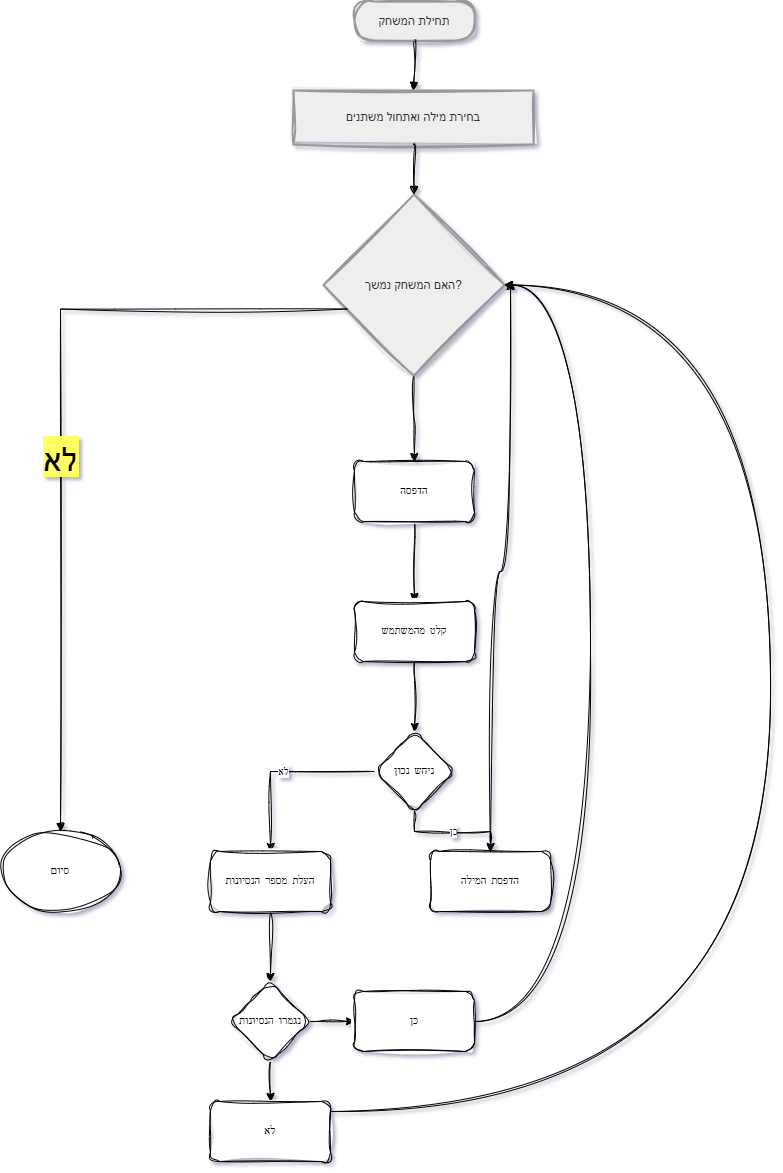

The diagram above was exported from draw.io. Its source (the exported page's mxGraphModel, read from the mxfile embedded in the PNG):
<mxGraphModel dx="1106" dy="644" grid="1" gridSize="10" guides="1" tooltips="1" connect="1" arrows="1" fold="1" page="1" pageScale="1" pageWidth="827" pageHeight="1169" background="none" math="0" shadow="1">
  <root>
    <mxCell id="0" />
    <mxCell id="1" parent="0" />
    <mxCell id="_dB23GQZE9YlMU52iS6Y-42" parent="1" style="rounded=1;whiteSpace=wrap;arcSize=50;strokeWidth=2;fillColor=light-dark(#eeeeee,#1f2020);strokeColor=light-dark(#999999,#cccccc);fontColor=light-dark(#333333,#cccccc);sketch=1;curveFitting=1;jiggle=2;" value="תחילת המשחק" vertex="1">
      <mxGeometry height="39" width="120" x="694" y="440" as="geometry" />
    </mxCell>
    <mxCell id="_dB23GQZE9YlMU52iS6Y-43" parent="1" style="whiteSpace=wrap;strokeWidth=2;fillColor=light-dark(#eeeeee,#1f2020);strokeColor=light-dark(#999999,#cccccc);fontColor=light-dark(#333333,#cccccc);sketch=1;curveFitting=1;jiggle=2;" value="בחירת מילה ואתחול משתנים" vertex="1">
      <mxGeometry height="54" width="240" x="633" y="529" as="geometry" />
    </mxCell>
    <mxCell id="pn40LPgHL8IOaGhEa3yn-22" edge="1" parent="1" source="_dB23GQZE9YlMU52iS6Y-44" style="edgeStyle=orthogonalEdgeStyle;rounded=0;sketch=1;hachureGap=4;jiggle=2;curveFitting=1;orthogonalLoop=1;jettySize=auto;html=1;fontFamily=Architects Daughter;fontSource=https%3A%2F%2Ffonts.googleapis.com%2Fcss%3Ffamily%3DArchitects%2BDaughter;" target="pn40LPgHL8IOaGhEa3yn-21" value="">
      <mxGeometry relative="1" as="geometry" />
    </mxCell>
    <mxCell id="_dB23GQZE9YlMU52iS6Y-44" parent="1" style="rhombus;strokeWidth=2;whiteSpace=wrap;fillColor=light-dark(#eeeeee,#1f2020);strokeColor=light-dark(#999999,#cccccc);fontColor=light-dark(#333333,#cccccc);sketch=1;curveFitting=1;jiggle=2;" value="האם המשחק נמשך?" vertex="1">
      <mxGeometry height="181" width="181" x="663" y="633" as="geometry" />
    </mxCell>
    <mxCell id="_dB23GQZE9YlMU52iS6Y-54" edge="1" parent="1" source="_dB23GQZE9YlMU52iS6Y-42" style="curved=1;startArrow=none;endArrow=block;exitX=0.5;exitY=1;entryX=0.5;entryY=0;rounded=0;sketch=1;curveFitting=1;jiggle=2;" target="_dB23GQZE9YlMU52iS6Y-43" value="">
      <mxGeometry relative="1" as="geometry">
        <Array as="points" />
      </mxGeometry>
    </mxCell>
    <mxCell id="_dB23GQZE9YlMU52iS6Y-55" edge="1" parent="1" source="_dB23GQZE9YlMU52iS6Y-43" style="curved=1;startArrow=none;endArrow=block;exitX=0.5;exitY=1;entryX=0.5;entryY=0;rounded=0;sketch=1;curveFitting=1;jiggle=2;" target="_dB23GQZE9YlMU52iS6Y-44" value="">
      <mxGeometry relative="1" as="geometry">
        <Array as="points" />
      </mxGeometry>
    </mxCell>
    <mxCell id="_dB23GQZE9YlMU52iS6Y-56" edge="1" parent="1" source="_dB23GQZE9YlMU52iS6Y-44" style="startArrow=none;endArrow=block;exitX=0;exitY=0.68;rounded=0;sketch=1;curveFitting=1;jiggle=2;edgeStyle=orthogonalEdgeStyle;fontSize=33;labelBackgroundColor=#FFFF66;" target="pn40LPgHL8IOaGhEa3yn-20" value="לא">
      <mxGeometry relative="1" x="0.0743" as="geometry">
        <mxPoint as="offset" />
        <mxPoint x="400" y="1300" as="targetPoint" />
      </mxGeometry>
    </mxCell>
    <mxCell id="pn40LPgHL8IOaGhEa3yn-20" parent="1" style="ellipse;whiteSpace=wrap;html=1;sketch=1;hachureGap=4;jiggle=2;curveFitting=1;fontFamily=Architects Daughter;fontSource=https%3A%2F%2Ffonts.googleapis.com%2Fcss%3Ffamily%3DArchitects%2BDaughter;" value="סיום" vertex="1">
      <mxGeometry height="80" width="120" x="340" y="1270" as="geometry" />
    </mxCell>
    <mxCell id="pn40LPgHL8IOaGhEa3yn-24" edge="1" parent="1" source="pn40LPgHL8IOaGhEa3yn-21" style="edgeStyle=orthogonalEdgeStyle;rounded=0;sketch=1;hachureGap=4;jiggle=2;curveFitting=1;orthogonalLoop=1;jettySize=auto;html=1;fontFamily=Architects Daughter;fontSource=https%3A%2F%2Ffonts.googleapis.com%2Fcss%3Ffamily%3DArchitects%2BDaughter;" target="pn40LPgHL8IOaGhEa3yn-23" value="">
      <mxGeometry relative="1" as="geometry" />
    </mxCell>
    <mxCell id="pn40LPgHL8IOaGhEa3yn-21" parent="1" style="rounded=1;whiteSpace=wrap;html=1;sketch=1;hachureGap=4;jiggle=2;curveFitting=1;fontFamily=Architects Daughter;fontSource=https%3A%2F%2Ffonts.googleapis.com%2Fcss%3Ffamily%3DArchitects%2BDaughter;" value="הדפסה" vertex="1">
      <mxGeometry height="60" width="120" x="694" y="900" as="geometry" />
    </mxCell>
    <mxCell id="pn40LPgHL8IOaGhEa3yn-26" edge="1" parent="1" source="pn40LPgHL8IOaGhEa3yn-23" style="edgeStyle=orthogonalEdgeStyle;rounded=0;sketch=1;hachureGap=4;jiggle=2;curveFitting=1;orthogonalLoop=1;jettySize=auto;html=1;fontFamily=Architects Daughter;fontSource=https%3A%2F%2Ffonts.googleapis.com%2Fcss%3Ffamily%3DArchitects%2BDaughter;" target="pn40LPgHL8IOaGhEa3yn-25" value="">
      <mxGeometry relative="1" as="geometry" />
    </mxCell>
    <mxCell id="pn40LPgHL8IOaGhEa3yn-23" parent="1" style="whiteSpace=wrap;html=1;fontFamily=Architects Daughter;rounded=1;sketch=1;hachureGap=4;jiggle=2;curveFitting=1;fontSource=https%3A%2F%2Ffonts.googleapis.com%2Fcss%3Ffamily%3DArchitects%2BDaughter;" value="קלט מהמשתמש" vertex="1">
      <mxGeometry height="60" width="120" x="694" y="1040" as="geometry" />
    </mxCell>
    <mxCell id="pn40LPgHL8IOaGhEa3yn-28" edge="1" parent="1" source="pn40LPgHL8IOaGhEa3yn-25" style="edgeStyle=orthogonalEdgeStyle;rounded=0;sketch=1;hachureGap=4;jiggle=2;curveFitting=1;orthogonalLoop=1;jettySize=auto;html=1;fontFamily=Architects Daughter;fontSource=https%3A%2F%2Ffonts.googleapis.com%2Fcss%3Ffamily%3DArchitects%2BDaughter;" target="pn40LPgHL8IOaGhEa3yn-27" value="לא">
      <mxGeometry relative="1" as="geometry" />
    </mxCell>
    <mxCell id="pn40LPgHL8IOaGhEa3yn-37" edge="1" parent="1" source="pn40LPgHL8IOaGhEa3yn-25" style="edgeStyle=orthogonalEdgeStyle;rounded=0;sketch=1;hachureGap=4;jiggle=2;curveFitting=1;orthogonalLoop=1;jettySize=auto;html=1;fontFamily=Architects Daughter;fontSource=https%3A%2F%2Ffonts.googleapis.com%2Fcss%3Ffamily%3DArchitects%2BDaughter;" target="pn40LPgHL8IOaGhEa3yn-36" value="כן">
      <mxGeometry relative="1" as="geometry" />
    </mxCell>
    <mxCell id="pn40LPgHL8IOaGhEa3yn-25" parent="1" style="rhombus;whiteSpace=wrap;html=1;fontFamily=Architects Daughter;rounded=1;sketch=1;hachureGap=4;jiggle=2;curveFitting=1;fontSource=https%3A%2F%2Ffonts.googleapis.com%2Fcss%3Ffamily%3DArchitects%2BDaughter;" value="ניחש נכון" vertex="1">
      <mxGeometry height="80" width="80" x="714" y="1170" as="geometry" />
    </mxCell>
    <mxCell id="pn40LPgHL8IOaGhEa3yn-30" edge="1" parent="1" source="pn40LPgHL8IOaGhEa3yn-27" style="edgeStyle=orthogonalEdgeStyle;rounded=0;sketch=1;hachureGap=4;jiggle=2;curveFitting=1;orthogonalLoop=1;jettySize=auto;html=1;fontFamily=Architects Daughter;fontSource=https%3A%2F%2Ffonts.googleapis.com%2Fcss%3Ffamily%3DArchitects%2BDaughter;" target="pn40LPgHL8IOaGhEa3yn-29" value="">
      <mxGeometry relative="1" as="geometry" />
    </mxCell>
    <mxCell id="pn40LPgHL8IOaGhEa3yn-27" parent="1" style="whiteSpace=wrap;html=1;fontFamily=Architects Daughter;rounded=1;sketch=1;hachureGap=4;jiggle=2;curveFitting=1;fontSource=https%3A%2F%2Ffonts.googleapis.com%2Fcss%3Ffamily%3DArchitects%2BDaughter;" value="העלת מספר הנסיונות" vertex="1">
      <mxGeometry height="60" width="120" x="550" y="1290" as="geometry" />
    </mxCell>
    <mxCell id="pn40LPgHL8IOaGhEa3yn-32" edge="1" parent="1" source="pn40LPgHL8IOaGhEa3yn-29" style="edgeStyle=orthogonalEdgeStyle;rounded=0;sketch=1;hachureGap=4;jiggle=2;curveFitting=1;orthogonalLoop=1;jettySize=auto;html=1;fontFamily=Architects Daughter;fontSource=https%3A%2F%2Ffonts.googleapis.com%2Fcss%3Ffamily%3DArchitects%2BDaughter;" target="pn40LPgHL8IOaGhEa3yn-31" value="">
      <mxGeometry relative="1" as="geometry" />
    </mxCell>
    <mxCell id="pn40LPgHL8IOaGhEa3yn-34" edge="1" parent="1" source="pn40LPgHL8IOaGhEa3yn-29" style="edgeStyle=orthogonalEdgeStyle;rounded=0;sketch=1;hachureGap=4;jiggle=2;curveFitting=1;orthogonalLoop=1;jettySize=auto;html=1;fontFamily=Architects Daughter;fontSource=https%3A%2F%2Ffonts.googleapis.com%2Fcss%3Ffamily%3DArchitects%2BDaughter;" target="pn40LPgHL8IOaGhEa3yn-33" value="">
      <mxGeometry relative="1" as="geometry" />
    </mxCell>
    <mxCell id="pn40LPgHL8IOaGhEa3yn-29" parent="1" style="rhombus;whiteSpace=wrap;html=1;fontFamily=Architects Daughter;rounded=1;sketch=1;hachureGap=4;jiggle=2;curveFitting=1;fontSource=https%3A%2F%2Ffonts.googleapis.com%2Fcss%3Ffamily%3DArchitects%2BDaughter;" value="נגמרו הנסיונות" vertex="1">
      <mxGeometry height="80" width="80" x="570" y="1420" as="geometry" />
    </mxCell>
    <mxCell id="QtLgQvTDjtL4Sf24PhBy-2" edge="1" parent="1" source="pn40LPgHL8IOaGhEa3yn-31" style="edgeStyle=orthogonalEdgeStyle;rounded=0;sketch=1;hachureGap=4;jiggle=2;curveFitting=1;orthogonalLoop=1;jettySize=auto;html=1;entryX=1;entryY=0.5;entryDx=0;entryDy=0;fontFamily=Architects Daughter;fontSource=https%3A%2F%2Ffonts.googleapis.com%2Fcss%3Ffamily%3DArchitects%2BDaughter;curved=1;" target="_dB23GQZE9YlMU52iS6Y-44">
      <mxGeometry relative="1" as="geometry">
        <Array as="points">
          <mxPoint x="1110" y="1550" />
          <mxPoint x="1110" y="723" />
        </Array>
      </mxGeometry>
    </mxCell>
    <mxCell id="pn40LPgHL8IOaGhEa3yn-31" parent="1" style="whiteSpace=wrap;html=1;fontFamily=Architects Daughter;rounded=1;sketch=1;hachureGap=4;jiggle=2;curveFitting=1;fontSource=https%3A%2F%2Ffonts.googleapis.com%2Fcss%3Ffamily%3DArchitects%2BDaughter;" value="לא" vertex="1">
      <mxGeometry height="60" width="120" x="550" y="1540" as="geometry" />
    </mxCell>
    <mxCell id="pn40LPgHL8IOaGhEa3yn-35" edge="1" parent="1" source="pn40LPgHL8IOaGhEa3yn-33" style="edgeStyle=orthogonalEdgeStyle;rounded=0;sketch=1;hachureGap=4;jiggle=2;curveFitting=1;orthogonalLoop=1;jettySize=auto;html=1;exitX=1;exitY=0.5;exitDx=0;exitDy=0;fontFamily=Architects Daughter;fontSource=https%3A%2F%2Ffonts.googleapis.com%2Fcss%3Ffamily%3DArchitects%2BDaughter;entryX=1;entryY=0.5;entryDx=0;entryDy=0;curved=1;" target="_dB23GQZE9YlMU52iS6Y-44">
      <mxGeometry relative="1" as="geometry">
        <Array as="points">
          <mxPoint x="930" y="1460" />
          <mxPoint x="930" y="724" />
        </Array>
        <mxPoint x="860" y="720" as="targetPoint" />
      </mxGeometry>
    </mxCell>
    <mxCell id="pn40LPgHL8IOaGhEa3yn-33" parent="1" style="whiteSpace=wrap;html=1;fontFamily=Architects Daughter;rounded=1;sketch=1;hachureGap=4;jiggle=2;curveFitting=1;fontSource=https%3A%2F%2Ffonts.googleapis.com%2Fcss%3Ffamily%3DArchitects%2BDaughter;" value="כן" vertex="1">
      <mxGeometry height="60" width="120" x="694" y="1430" as="geometry" />
    </mxCell>
    <mxCell id="QtLgQvTDjtL4Sf24PhBy-1" edge="1" parent="1" source="pn40LPgHL8IOaGhEa3yn-36" style="edgeStyle=orthogonalEdgeStyle;rounded=0;sketch=1;hachureGap=4;jiggle=2;curveFitting=1;orthogonalLoop=1;jettySize=auto;html=1;fontFamily=Architects Daughter;fontSource=https%3A%2F%2Ffonts.googleapis.com%2Fcss%3Ffamily%3DArchitects%2BDaughter;curved=1;">
      <mxGeometry relative="1" as="geometry">
        <Array as="points">
          <mxPoint x="830" y="1010" />
          <mxPoint x="850" y="1010" />
        </Array>
        <mxPoint x="849.9999999999998" y="720" as="targetPoint" />
      </mxGeometry>
    </mxCell>
    <mxCell id="pn40LPgHL8IOaGhEa3yn-36" parent="1" style="whiteSpace=wrap;html=1;fontFamily=Architects Daughter;rounded=1;sketch=1;hachureGap=4;jiggle=2;curveFitting=1;fontSource=https%3A%2F%2Ffonts.googleapis.com%2Fcss%3Ffamily%3DArchitects%2BDaughter;" value="הדפסת המילה" vertex="1">
      <mxGeometry height="60" width="120" x="770" y="1290" as="geometry" />
    </mxCell>
  </root>
</mxGraphModel>